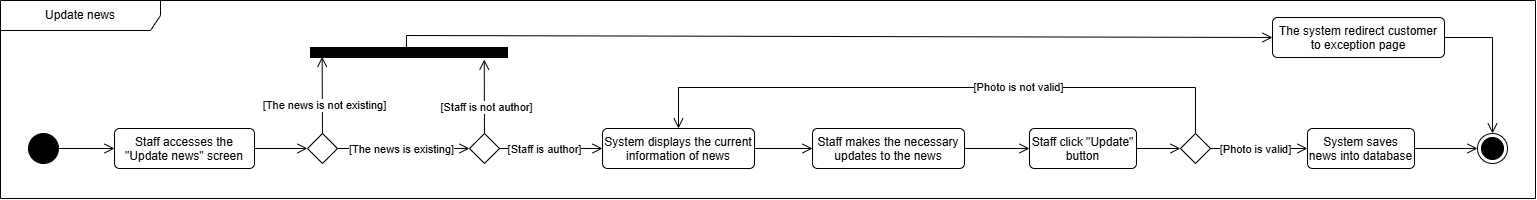

The diagram above was exported from draw.io. Its source (the exported page's mxGraphModel, read from the mxfile embedded in the PNG):
<mxGraphModel dx="1909" dy="3013" grid="0" gridSize="10" guides="1" tooltips="1" connect="1" arrows="1" fold="1" page="0" pageScale="1" pageWidth="827" pageHeight="1169" math="0" shadow="0">
  <root>
    <mxCell id="0" />
    <mxCell id="1" parent="0" />
    <mxCell id="2" value="Update news" style="shape=umlFrame;whiteSpace=wrap;html=1;pointerEvents=0;recursiveResize=0;container=1;collapsible=0;width=160;" vertex="1" parent="1">
      <mxGeometry x="3444" y="-48" width="1535" height="198" as="geometry" />
    </mxCell>
    <mxCell id="3" value="" style="rhombus;" vertex="1" parent="2">
      <mxGeometry x="307" y="133" width="30" height="30" as="geometry" />
    </mxCell>
    <mxCell id="4" value="" style="endArrow=open;startArrow=none;endFill=0;startFill=0;endSize=8;html=1;verticalAlign=bottom;labelBackgroundColor=none;strokeWidth=1;rounded=0;exitX=1;exitY=0.5;exitDx=0;exitDy=0;entryX=0;entryY=0.5;entryDx=0;entryDy=0;" edge="1" parent="2" source="3" target="11">
      <mxGeometry width="160" relative="1" as="geometry">
        <mxPoint x="377" y="147.5" as="sourcePoint" />
        <mxPoint x="459" y="148" as="targetPoint" />
      </mxGeometry>
    </mxCell>
    <mxCell id="5" value="[The news is existing]" style="edgeLabel;html=1;align=center;verticalAlign=middle;resizable=0;points=[];" connectable="0" vertex="1" parent="4">
      <mxGeometry x="-0.529" y="4" relative="1" as="geometry">
        <mxPoint x="32" y="4" as="offset" />
      </mxGeometry>
    </mxCell>
    <mxCell id="6" value="" style="ellipse;html=1;shape=endState;fillColor=strokeColor;" vertex="1" parent="2">
      <mxGeometry x="1477" y="133" width="30" height="30" as="geometry" />
    </mxCell>
    <mxCell id="7" value="Staff accesses the &quot;Update news&quot; screen" style="html=1;align=center;verticalAlign=top;rounded=1;absoluteArcSize=1;arcSize=10;dashed=0;whiteSpace=wrap;" vertex="1" parent="2">
      <mxGeometry x="114" y="128" width="140" height="40" as="geometry" />
    </mxCell>
    <mxCell id="8" value="" style="endArrow=open;startArrow=none;endFill=0;startFill=0;endSize=8;html=1;verticalAlign=bottom;labelBackgroundColor=none;strokeWidth=1;rounded=0;exitX=1;exitY=0.5;exitDx=0;exitDy=0;entryX=0;entryY=0.5;entryDx=0;entryDy=0;" edge="1" parent="2" source="7" target="3">
      <mxGeometry width="160" relative="1" as="geometry">
        <mxPoint x="285" y="145.5" as="sourcePoint" />
        <mxPoint x="297" y="148" as="targetPoint" />
      </mxGeometry>
    </mxCell>
    <mxCell id="9" value="" style="ellipse;fillColor=strokeColor;html=1;" vertex="1" parent="2">
      <mxGeometry x="28" y="133" width="30" height="30" as="geometry" />
    </mxCell>
    <mxCell id="10" value="" style="endArrow=open;startArrow=none;endFill=0;startFill=0;endSize=8;html=1;verticalAlign=bottom;labelBackgroundColor=none;strokeWidth=1;rounded=0;exitX=1;exitY=0.5;exitDx=0;exitDy=0;entryX=0;entryY=0.5;entryDx=0;entryDy=0;" edge="1" parent="2" source="9" target="7">
      <mxGeometry width="160" relative="1" as="geometry">
        <mxPoint x="46" y="143" as="sourcePoint" />
        <mxPoint x="106" y="148" as="targetPoint" />
      </mxGeometry>
    </mxCell>
    <mxCell id="11" value="" style="rhombus;" vertex="1" parent="2">
      <mxGeometry x="469" y="133" width="30" height="30" as="geometry" />
    </mxCell>
    <mxCell id="12" value="" style="endArrow=open;startArrow=none;endFill=0;startFill=0;endSize=8;html=1;verticalAlign=bottom;labelBackgroundColor=none;strokeWidth=1;rounded=0;exitX=1;exitY=0.5;exitDx=0;exitDy=0;entryX=0;entryY=0.5;entryDx=0;entryDy=0;" edge="1" parent="2" source="11" target="26">
      <mxGeometry width="160" relative="1" as="geometry">
        <mxPoint x="539" y="147.5" as="sourcePoint" />
        <mxPoint x="621" y="148" as="targetPoint" />
      </mxGeometry>
    </mxCell>
    <mxCell id="13" value="[Staff is author]" style="edgeLabel;html=1;align=center;verticalAlign=middle;resizable=0;points=[];" connectable="0" vertex="1" parent="12">
      <mxGeometry x="-0.529" y="4" relative="1" as="geometry">
        <mxPoint x="20" y="4" as="offset" />
      </mxGeometry>
    </mxCell>
    <mxCell id="14" value="Staff makes the necessary updates to the news" style="html=1;align=center;verticalAlign=top;rounded=1;absoluteArcSize=1;arcSize=10;dashed=0;whiteSpace=wrap;" vertex="1" parent="2">
      <mxGeometry x="812" y="128" width="152" height="40" as="geometry" />
    </mxCell>
    <mxCell id="15" value="" style="endArrow=open;startArrow=none;endFill=0;startFill=0;endSize=8;html=1;verticalAlign=bottom;labelBackgroundColor=none;strokeWidth=1;rounded=0;entryX=0;entryY=0.5;entryDx=0;entryDy=0;exitX=1;exitY=0.5;exitDx=0;exitDy=0;" edge="1" parent="2" source="16" target="28">
      <mxGeometry width="160" relative="1" as="geometry">
        <mxPoint x="1177" y="151" as="sourcePoint" />
        <mxPoint x="839" y="158" as="targetPoint" />
      </mxGeometry>
    </mxCell>
    <mxCell id="16" value="Staff click &quot;Update&quot; button" style="html=1;align=center;verticalAlign=top;rounded=1;absoluteArcSize=1;arcSize=10;dashed=0;whiteSpace=wrap;" vertex="1" parent="2">
      <mxGeometry x="1029" y="128" width="107" height="40" as="geometry" />
    </mxCell>
    <mxCell id="17" value="" style="endArrow=open;startArrow=none;endFill=0;startFill=0;endSize=8;html=1;verticalAlign=bottom;labelBackgroundColor=none;strokeWidth=1;rounded=0;entryX=0;entryY=0.5;entryDx=0;entryDy=0;exitX=1;exitY=0.5;exitDx=0;exitDy=0;" edge="1" parent="2" source="14" target="16">
      <mxGeometry width="160" relative="1" as="geometry">
        <mxPoint x="963" y="141" as="sourcePoint" />
        <mxPoint x="1072" y="141" as="targetPoint" />
      </mxGeometry>
    </mxCell>
    <mxCell id="18" value="" style="endArrow=open;startArrow=none;endFill=0;startFill=0;endSize=8;html=1;verticalAlign=bottom;labelBackgroundColor=none;strokeWidth=1;rounded=0;entryX=0.5;entryY=0;entryDx=0;entryDy=0;exitX=1;exitY=0.5;exitDx=0;exitDy=0;" edge="1" parent="2" source="19" target="6">
      <mxGeometry width="160" relative="1" as="geometry">
        <mxPoint x="1177" y="88" as="sourcePoint" />
        <mxPoint x="1273" y="85" as="targetPoint" />
        <Array as="points">
          <mxPoint x="1492" y="37" />
        </Array>
      </mxGeometry>
    </mxCell>
    <mxCell id="19" value="The system redirect customer to exception page" style="html=1;align=center;verticalAlign=top;rounded=1;absoluteArcSize=1;arcSize=10;dashed=0;whiteSpace=wrap;" vertex="1" parent="2">
      <mxGeometry x="1272" y="17" width="172" height="40" as="geometry" />
    </mxCell>
    <mxCell id="20" value="" style="endArrow=open;startArrow=none;endFill=0;startFill=0;endSize=8;html=1;verticalAlign=bottom;labelBackgroundColor=none;strokeWidth=1;rounded=0;exitX=0.5;exitY=0;exitDx=0;exitDy=0;entryX=0.059;entryY=0.926;entryDx=0;entryDy=0;entryPerimeter=0;" edge="1" parent="2" source="3" target="24">
      <mxGeometry width="160" relative="1" as="geometry">
        <mxPoint x="494" y="143" as="sourcePoint" />
        <mxPoint x="479" y="63" as="targetPoint" />
      </mxGeometry>
    </mxCell>
    <mxCell id="21" value="[The news is not existing]" style="edgeLabel;html=1;align=center;verticalAlign=middle;resizable=0;points=[];" vertex="1" connectable="0" parent="20">
      <mxGeometry x="-0.2568" y="-1" relative="1" as="geometry">
        <mxPoint as="offset" />
      </mxGeometry>
    </mxCell>
    <mxCell id="22" value="" style="endArrow=open;startArrow=none;endFill=0;startFill=0;endSize=8;html=1;verticalAlign=bottom;labelBackgroundColor=none;strokeWidth=1;rounded=0;exitX=0.5;exitY=0;exitDx=0;exitDy=0;entryX=0.882;entryY=1.204;entryDx=0;entryDy=0;entryPerimeter=0;" edge="1" parent="2" source="11" target="24">
      <mxGeometry width="160" relative="1" as="geometry">
        <mxPoint x="649" y="143" as="sourcePoint" />
        <mxPoint x="484" y="63" as="targetPoint" />
      </mxGeometry>
    </mxCell>
    <mxCell id="23" value="[Staff is not author]" style="edgeLabel;html=1;align=center;verticalAlign=middle;resizable=0;points=[];" vertex="1" connectable="0" parent="22">
      <mxGeometry x="-0.2568" y="-1" relative="1" as="geometry">
        <mxPoint as="offset" />
      </mxGeometry>
    </mxCell>
    <mxCell id="24" value="" style="rounded=0;whiteSpace=wrap;html=1;fillColor=#000000;" vertex="1" parent="2">
      <mxGeometry x="310" y="47" width="197" height="10" as="geometry" />
    </mxCell>
    <mxCell id="25" value="" style="endArrow=open;startArrow=none;endFill=0;startFill=0;endSize=8;html=1;verticalAlign=bottom;labelBackgroundColor=none;strokeWidth=1;rounded=0;entryX=0;entryY=0.5;entryDx=0;entryDy=0;exitX=0.487;exitY=0.233;exitDx=0;exitDy=0;exitPerimeter=0;" edge="1" parent="2" source="24" target="19">
      <mxGeometry width="160" relative="1" as="geometry">
        <mxPoint x="829" y="62" as="sourcePoint" />
        <mxPoint x="925" y="62" as="targetPoint" />
        <Array as="points">
          <mxPoint x="406" y="35" />
        </Array>
      </mxGeometry>
    </mxCell>
    <mxCell id="26" value="System displays the current information of news" style="html=1;align=center;verticalAlign=top;rounded=1;absoluteArcSize=1;arcSize=10;dashed=0;whiteSpace=wrap;" vertex="1" parent="2">
      <mxGeometry x="602" y="128" width="152" height="40" as="geometry" />
    </mxCell>
    <mxCell id="27" value="" style="endArrow=open;startArrow=none;endFill=0;startFill=0;endSize=8;html=1;verticalAlign=bottom;labelBackgroundColor=none;strokeWidth=1;rounded=0;exitX=1;exitY=0.5;exitDx=0;exitDy=0;entryX=0;entryY=0.5;entryDx=0;entryDy=0;" edge="1" parent="2" source="26" target="14">
      <mxGeometry width="160" relative="1" as="geometry">
        <mxPoint x="943" y="158" as="sourcePoint" />
        <mxPoint x="782" y="148" as="targetPoint" />
      </mxGeometry>
    </mxCell>
    <mxCell id="28" value="" style="rhombus;" vertex="1" parent="2">
      <mxGeometry x="1180" y="133" width="30" height="30" as="geometry" />
    </mxCell>
    <mxCell id="29" value="" style="endArrow=open;startArrow=none;endFill=0;startFill=0;endSize=8;html=1;verticalAlign=bottom;labelBackgroundColor=none;strokeWidth=1;rounded=0;exitX=1;exitY=0.5;exitDx=0;exitDy=0;entryX=0;entryY=0.5;entryDx=0;entryDy=0;" edge="1" parent="2" source="28" target="33">
      <mxGeometry width="160" relative="1" as="geometry">
        <mxPoint x="1254.46" y="182.5" as="sourcePoint" />
        <mxPoint x="1298.46" y="256" as="targetPoint" />
      </mxGeometry>
    </mxCell>
    <mxCell id="30" value="[Photo is valid]" style="edgeLabel;html=1;align=center;verticalAlign=middle;resizable=0;points=[];" connectable="0" vertex="1" parent="29">
      <mxGeometry x="-0.529" y="4" relative="1" as="geometry">
        <mxPoint x="20" y="4" as="offset" />
      </mxGeometry>
    </mxCell>
    <mxCell id="31" value="" style="endArrow=open;startArrow=none;endFill=0;startFill=0;endSize=8;html=1;verticalAlign=bottom;labelBackgroundColor=none;strokeWidth=1;rounded=0;exitX=0.5;exitY=0;exitDx=0;exitDy=0;entryX=0.5;entryY=0;entryDx=0;entryDy=0;" edge="1" parent="2" source="28" target="26">
      <mxGeometry width="160" relative="1" as="geometry">
        <mxPoint x="1356.46" y="110" as="sourcePoint" />
        <mxPoint x="1141.001666666666" y="229" as="targetPoint" />
        <Array as="points">
          <mxPoint x="1195" y="87" />
          <mxPoint x="678" y="87" />
        </Array>
      </mxGeometry>
    </mxCell>
    <mxCell id="32" value="[Photo is not valid]" style="edgeLabel;html=1;align=center;verticalAlign=middle;resizable=0;points=[];" vertex="1" connectable="0" parent="31">
      <mxGeometry x="-0.2568" y="-1" relative="1" as="geometry">
        <mxPoint as="offset" />
      </mxGeometry>
    </mxCell>
    <mxCell id="33" value="System saves news into database" style="html=1;align=center;verticalAlign=top;rounded=1;absoluteArcSize=1;arcSize=10;dashed=0;whiteSpace=wrap;" vertex="1" parent="2">
      <mxGeometry x="1307" y="128" width="107" height="40" as="geometry" />
    </mxCell>
    <mxCell id="34" value="" style="endArrow=open;startArrow=none;endFill=0;startFill=0;endSize=8;html=1;verticalAlign=bottom;labelBackgroundColor=none;strokeWidth=1;rounded=0;entryX=0;entryY=0.5;entryDx=0;entryDy=0;exitX=1;exitY=0.5;exitDx=0;exitDy=0;" edge="1" parent="2" source="33" target="6">
      <mxGeometry width="160" relative="1" as="geometry">
        <mxPoint x="1291" y="50" as="sourcePoint" />
        <mxPoint x="1502" y="143" as="targetPoint" />
      </mxGeometry>
    </mxCell>
  </root>
</mxGraphModel>